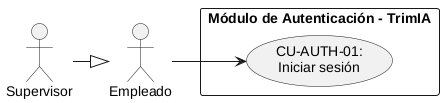

The diagram above was rendered by PlantUML. Its source (embedded in the PNG):
@startuml 01-autenticacion
!pragma layout smetana
left to right direction
skinparam packageStyle rectangle
skinparam shadowing false
skinparam defaultFontName Arial

actor "Empleado" as Empleado
actor "Supervisor" as Supervisor

Empleado <|-up- Supervisor

rectangle "Módulo de Autenticación - TrimIA" {
  usecase "CU-AUTH-01:\nIniciar sesión" as CU_AUTH_01
}

Empleado --> CU_AUTH_01
@enduml